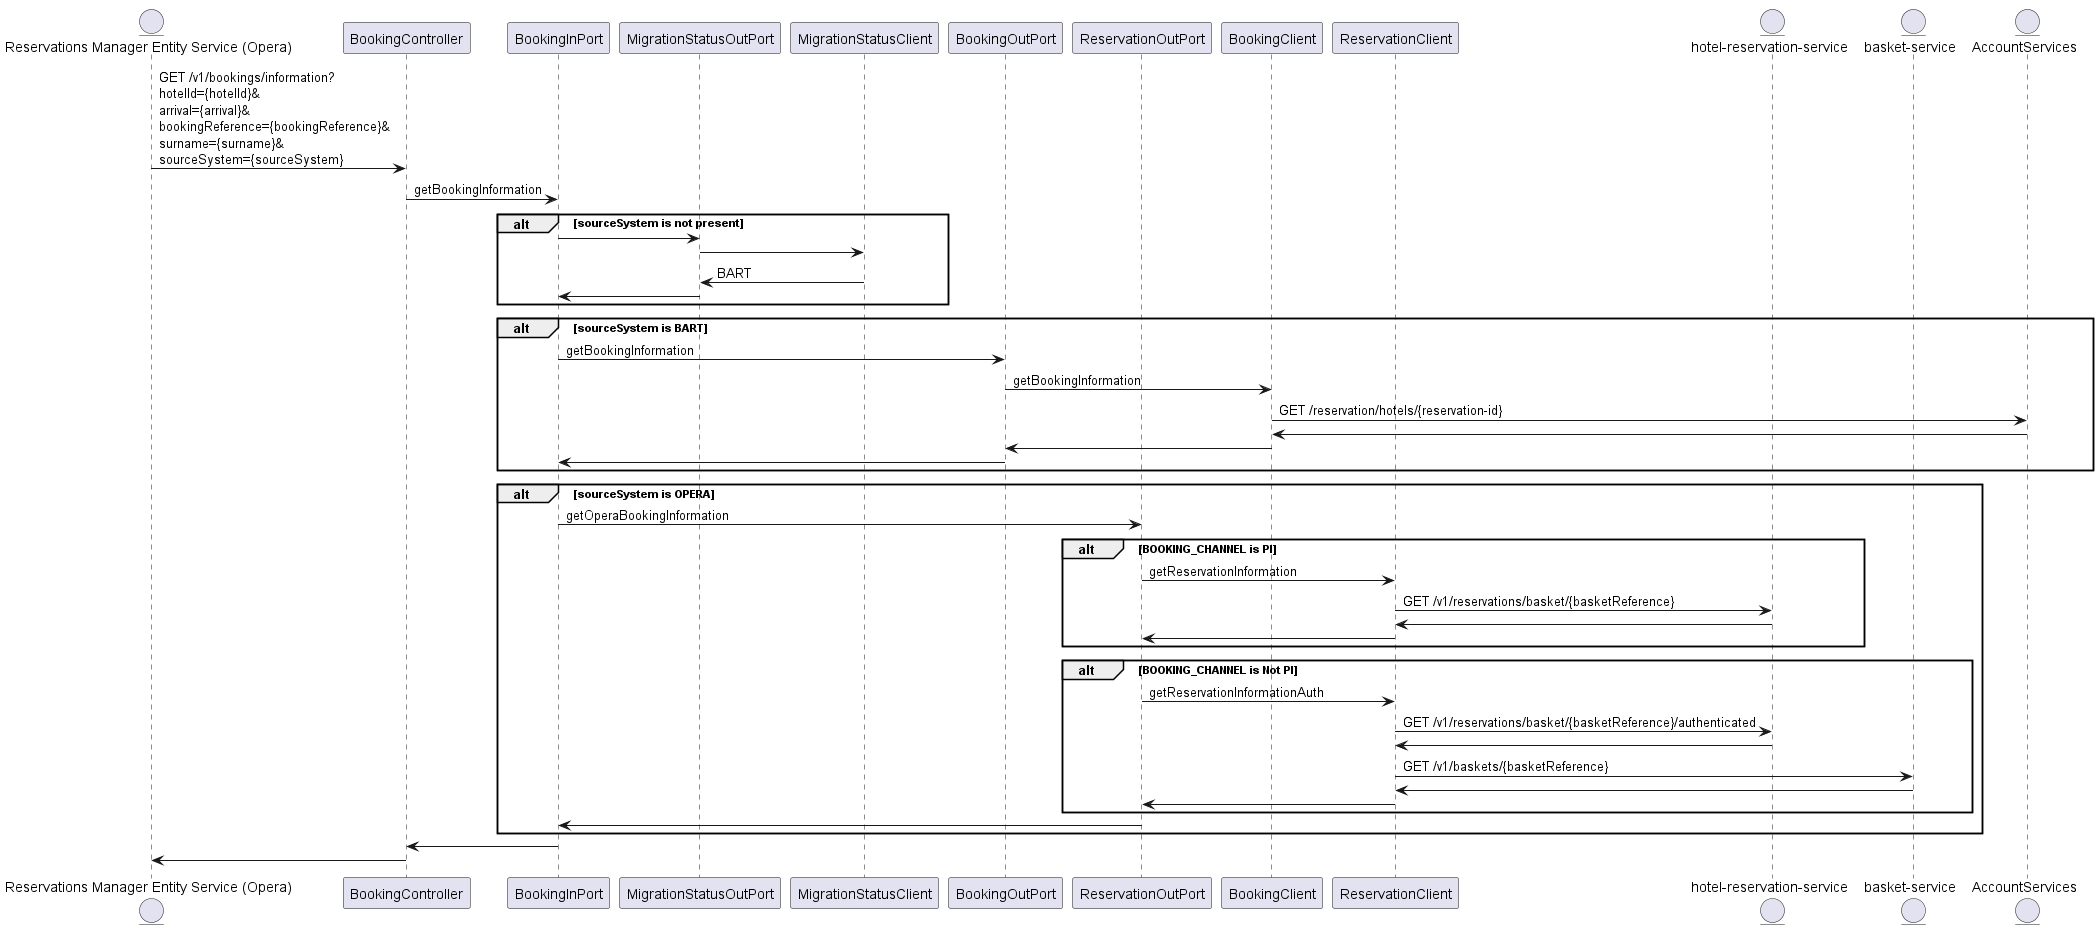

The diagram above was rendered by PlantUML. Its source (embedded in the PNG):
@startuml
entity "Reservations Manager Entity Service (Opera)" as ES
participant BookingController as Controller
participant BookingInPort as BookingInPort

participant MigrationStatusOutPort as MigrationStatusOutPort
participant MigrationStatusClient as MigrationStatusClient
participant BookingOutPort as BookingOutPort
participant ReservationOutPort as ReservationOutPort
participant BookingClient as BookingClient
participant ReservationClient as ReservationClient

entity "hotel-reservation-service" as HRS
entity "basket-service" as BS
entity AccountServices as AS

ES -> Controller: GET /v1/bookings/information?\nhotelId={hotelId}&\narrival={arrival}&\nbookingReference={bookingReference}&\nsurname={surname}&\nsourceSystem={sourceSystem}
Controller -> BookingInPort: getBookingInformation

alt sourceSystem is not present
  BookingInPort -> MigrationStatusOutPort
  MigrationStatusOutPort -> MigrationStatusClient
  MigrationStatusOutPort <- MigrationStatusClient: BART
  BookingInPort <- MigrationStatusOutPort
end
alt sourceSystem is BART
  BookingInPort -> BookingOutPort: getBookingInformation
  BookingOutPort -> BookingClient: getBookingInformation
  BookingClient -> AS: GET /reservation/hotels/{reservation-id}
  BookingClient <- AS
  BookingOutPort <- BookingClient
  BookingInPort <- BookingOutPort
end
alt sourceSystem is OPERA
  BookingInPort -> ReservationOutPort: getOperaBookingInformation
  alt BOOKING_CHANNEL is PI
    ReservationOutPort -> ReservationClient: getReservationInformation
    ReservationClient -> HRS: GET /v1/reservations/basket/{basketReference}
    ReservationClient <- HRS
    ReservationOutPort <- ReservationClient
  end
  alt BOOKING_CHANNEL is Not PI
    ReservationOutPort -> ReservationClient: getReservationInformationAuth
    ReservationClient -> HRS: GET /v1/reservations/basket/{basketReference}/authenticated
    ReservationClient <- HRS
    ReservationClient -> BS: GET /v1/baskets/{basketReference}
    ReservationClient <- BS
    ReservationOutPort <- ReservationClient
  end
  BookingInPort <- ReservationOutPort
end

Controller <- BookingInPort
ES <- Controller
@endum